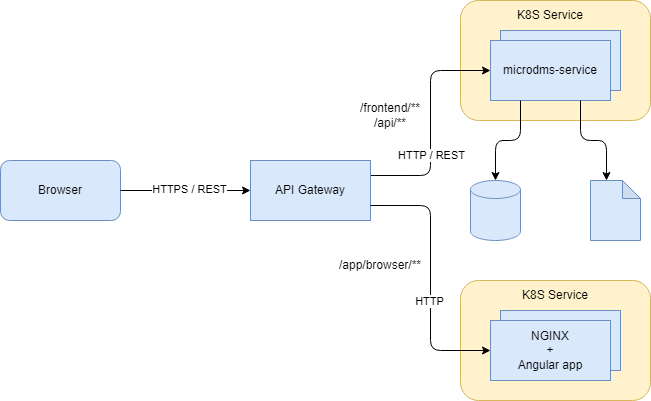

The diagram above was exported from draw.io. Its source (the exported page's mxGraphModel, read from the mxfile embedded in the PNG):
<mxGraphModel dx="1985" dy="-112" grid="1" gridSize="10" guides="1" tooltips="1" connect="1" arrows="1" fold="1" page="0" pageScale="1" pageWidth="850" pageHeight="1100" math="0" shadow="0">
  <root>
    <mxCell id="lVG58Dm55ZbiREZtfKFA-0" />
    <mxCell id="lVG58Dm55ZbiREZtfKFA-1" parent="lVG58Dm55ZbiREZtfKFA-0" />
    <mxCell id="lVG58Dm55ZbiREZtfKFA-2" value="" style="rounded=1;whiteSpace=wrap;html=1;fillColor=#fff2cc;strokeColor=#d6b656;" vertex="1" parent="lVG58Dm55ZbiREZtfKFA-1">
      <mxGeometry x="40" y="1130" width="190" height="120" as="geometry" />
    </mxCell>
    <mxCell id="lVG58Dm55ZbiREZtfKFA-3" value="" style="rounded=1;whiteSpace=wrap;html=1;fillColor=#fff2cc;strokeColor=#d6b656;" vertex="1" parent="lVG58Dm55ZbiREZtfKFA-1">
      <mxGeometry x="40" y="850" width="190" height="120" as="geometry" />
    </mxCell>
    <mxCell id="lVG58Dm55ZbiREZtfKFA-4" value="" style="rounded=0;whiteSpace=wrap;html=1;fillColor=#dae8fc;strokeColor=#6c8ebf;" vertex="1" parent="lVG58Dm55ZbiREZtfKFA-1">
      <mxGeometry x="80" y="880" width="120" height="60" as="geometry" />
    </mxCell>
    <mxCell id="lVG58Dm55ZbiREZtfKFA-5" value="" style="rounded=0;whiteSpace=wrap;html=1;fillColor=#dae8fc;strokeColor=#6c8ebf;" vertex="1" parent="lVG58Dm55ZbiREZtfKFA-1">
      <mxGeometry x="80" y="1160" width="120" height="60" as="geometry" />
    </mxCell>
    <mxCell id="lVG58Dm55ZbiREZtfKFA-16" value="microdms-service" style="rounded=0;whiteSpace=wrap;html=1;fillColor=#dae8fc;strokeColor=#6c8ebf;" vertex="1" parent="lVG58Dm55ZbiREZtfKFA-1">
      <mxGeometry x="70" y="890" width="120" height="60" as="geometry" />
    </mxCell>
    <mxCell id="lVG58Dm55ZbiREZtfKFA-17" value="" style="shape=cylinder3;whiteSpace=wrap;html=1;boundedLbl=1;backgroundOutline=1;size=9;fillColor=#dae8fc;strokeColor=#6c8ebf;" vertex="1" parent="lVG58Dm55ZbiREZtfKFA-1">
      <mxGeometry x="50" y="1030" width="50" height="60" as="geometry" />
    </mxCell>
    <mxCell id="lVG58Dm55ZbiREZtfKFA-18" value="" style="shape=note;whiteSpace=wrap;html=1;backgroundOutline=1;darkOpacity=0.05;size=18;fillColor=#dae8fc;strokeColor=#6c8ebf;" vertex="1" parent="lVG58Dm55ZbiREZtfKFA-1">
      <mxGeometry x="170" y="1030" width="50" height="60" as="geometry" />
    </mxCell>
    <mxCell id="lVG58Dm55ZbiREZtfKFA-19" value="" style="endArrow=classic;html=1;rounded=1;exitX=0.25;exitY=1;exitDx=0;exitDy=0;entryX=0.5;entryY=0;entryDx=0;entryDy=0;entryPerimeter=0;edgeStyle=orthogonalEdgeStyle;curved=0;" edge="1" parent="lVG58Dm55ZbiREZtfKFA-1" source="lVG58Dm55ZbiREZtfKFA-16" target="lVG58Dm55ZbiREZtfKFA-17">
      <mxGeometry width="50" height="50" relative="1" as="geometry">
        <mxPoint x="-120" y="1020" as="sourcePoint" />
        <mxPoint x="-70" y="970" as="targetPoint" />
      </mxGeometry>
    </mxCell>
    <mxCell id="lVG58Dm55ZbiREZtfKFA-20" value="" style="endArrow=classic;html=1;rounded=1;exitX=0.75;exitY=1;exitDx=0;exitDy=0;entryX=0;entryY=0;entryDx=16;entryDy=0;entryPerimeter=0;edgeStyle=orthogonalEdgeStyle;curved=0;" edge="1" parent="lVG58Dm55ZbiREZtfKFA-1" source="lVG58Dm55ZbiREZtfKFA-16" target="lVG58Dm55ZbiREZtfKFA-18">
      <mxGeometry width="50" height="50" relative="1" as="geometry">
        <mxPoint x="200" y="990" as="sourcePoint" />
        <mxPoint x="250" y="940" as="targetPoint" />
      </mxGeometry>
    </mxCell>
    <mxCell id="lVG58Dm55ZbiREZtfKFA-21" value="Browser" style="rounded=1;whiteSpace=wrap;html=1;fillColor=#dae8fc;strokeColor=#6c8ebf;" vertex="1" parent="lVG58Dm55ZbiREZtfKFA-1">
      <mxGeometry x="-420" y="1010" width="120" height="60" as="geometry" />
    </mxCell>
    <mxCell id="lVG58Dm55ZbiREZtfKFA-22" value="" style="endArrow=classic;html=1;rounded=0;exitX=1;exitY=0.5;exitDx=0;exitDy=0;entryX=0;entryY=0.5;entryDx=0;entryDy=0;" edge="1" parent="lVG58Dm55ZbiREZtfKFA-1" source="lVG58Dm55ZbiREZtfKFA-21" target="lVG58Dm55ZbiREZtfKFA-26">
      <mxGeometry width="50" height="50" relative="1" as="geometry">
        <mxPoint x="-200" y="1010" as="sourcePoint" />
        <mxPoint x="-370" y="1130" as="targetPoint" />
      </mxGeometry>
    </mxCell>
    <mxCell id="lVG58Dm55ZbiREZtfKFA-23" value="HTTPS / REST" style="edgeLabel;html=1;align=center;verticalAlign=middle;resizable=0;points=[];" vertex="1" connectable="0" parent="lVG58Dm55ZbiREZtfKFA-22">
      <mxGeometry x="0.0571" y="1" relative="1" as="geometry">
        <mxPoint as="offset" />
      </mxGeometry>
    </mxCell>
    <mxCell id="lVG58Dm55ZbiREZtfKFA-24" value="" style="edgeStyle=orthogonalEdgeStyle;rounded=1;orthogonalLoop=1;jettySize=auto;html=1;curved=0;exitX=1;exitY=0.25;exitDx=0;exitDy=0;" edge="1" parent="lVG58Dm55ZbiREZtfKFA-1" source="lVG58Dm55ZbiREZtfKFA-26" target="lVG58Dm55ZbiREZtfKFA-16">
      <mxGeometry relative="1" as="geometry">
        <Array as="points">
          <mxPoint x="10" y="1025" />
          <mxPoint x="10" y="920" />
        </Array>
      </mxGeometry>
    </mxCell>
    <mxCell id="lVG58Dm55ZbiREZtfKFA-25" value="HTTP / REST" style="edgeLabel;html=1;align=center;verticalAlign=middle;resizable=0;points=[];" vertex="1" connectable="0" parent="lVG58Dm55ZbiREZtfKFA-24">
      <mxGeometry x="-0.1801" y="-1" relative="1" as="geometry">
        <mxPoint y="12" as="offset" />
      </mxGeometry>
    </mxCell>
    <mxCell id="lVG58Dm55ZbiREZtfKFA-26" value="&lt;div&gt;API Gateway&lt;/div&gt;" style="rounded=0;whiteSpace=wrap;html=1;fillColor=#dae8fc;strokeColor=#6c8ebf;" vertex="1" parent="lVG58Dm55ZbiREZtfKFA-1">
      <mxGeometry x="-170" y="1010" width="120" height="60" as="geometry" />
    </mxCell>
    <mxCell id="lVG58Dm55ZbiREZtfKFA-27" value="NGINX&lt;div&gt;+&lt;/div&gt;&lt;div&gt;Angular app&lt;/div&gt;" style="rounded=0;whiteSpace=wrap;html=1;fillColor=#dae8fc;strokeColor=#6c8ebf;" vertex="1" parent="lVG58Dm55ZbiREZtfKFA-1">
      <mxGeometry x="70" y="1170" width="120" height="60" as="geometry" />
    </mxCell>
    <mxCell id="lVG58Dm55ZbiREZtfKFA-28" value="" style="endArrow=classic;html=1;rounded=1;exitX=1;exitY=0.75;exitDx=0;exitDy=0;entryX=0;entryY=0.5;entryDx=0;entryDy=0;edgeStyle=orthogonalEdgeStyle;curved=0;" edge="1" parent="lVG58Dm55ZbiREZtfKFA-1" source="lVG58Dm55ZbiREZtfKFA-26" target="lVG58Dm55ZbiREZtfKFA-27">
      <mxGeometry width="50" height="50" relative="1" as="geometry">
        <mxPoint y="1160" as="sourcePoint" />
        <mxPoint x="50" y="1110" as="targetPoint" />
        <Array as="points">
          <mxPoint x="10" y="1055" />
          <mxPoint x="10" y="1200" />
        </Array>
      </mxGeometry>
    </mxCell>
    <mxCell id="lVG58Dm55ZbiREZtfKFA-29" value="HTTP" style="edgeLabel;html=1;align=center;verticalAlign=middle;resizable=0;points=[];" vertex="1" connectable="0" parent="lVG58Dm55ZbiREZtfKFA-28">
      <mxGeometry x="0.1782" y="-1" relative="1" as="geometry">
        <mxPoint as="offset" />
      </mxGeometry>
    </mxCell>
    <mxCell id="lVG58Dm55ZbiREZtfKFA-31" value="/app/browser/**" style="text;html=1;align=center;verticalAlign=middle;whiteSpace=wrap;rounded=0;" vertex="1" parent="lVG58Dm55ZbiREZtfKFA-1">
      <mxGeometry x="-70" y="1100" width="60" height="30" as="geometry" />
    </mxCell>
    <mxCell id="lVG58Dm55ZbiREZtfKFA-47" value="K8S Service" style="text;html=1;align=center;verticalAlign=middle;whiteSpace=wrap;rounded=0;" vertex="1" parent="lVG58Dm55ZbiREZtfKFA-1">
      <mxGeometry x="80" y="850" width="100" height="30" as="geometry" />
    </mxCell>
    <mxCell id="lVG58Dm55ZbiREZtfKFA-48" value="K8S Service" style="text;html=1;align=center;verticalAlign=middle;whiteSpace=wrap;rounded=0;" vertex="1" parent="lVG58Dm55ZbiREZtfKFA-1">
      <mxGeometry x="85" y="1130" width="100" height="30" as="geometry" />
    </mxCell>
    <mxCell id="C2Qkl3yXthS2wVcDBLt5-0" value="/frontend/**&lt;div&gt;/api/**&lt;/div&gt;" style="text;html=1;align=center;verticalAlign=middle;whiteSpace=wrap;rounded=0;" vertex="1" parent="lVG58Dm55ZbiREZtfKFA-1">
      <mxGeometry x="-60" y="950" width="60" height="30" as="geometry" />
    </mxCell>
  </root>
</mxGraphModel>